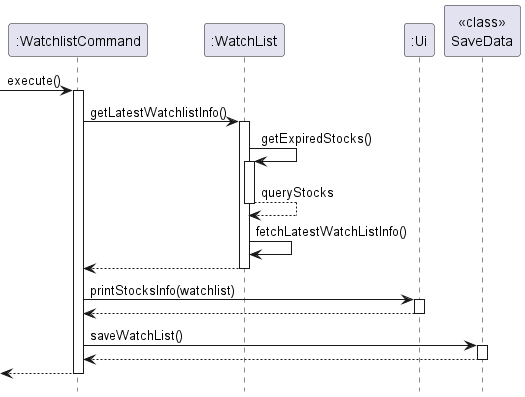

The diagram above was rendered by PlantUML. Its source (embedded in the PNG):
@startuml

participant ":WatchlistCommand" as WatchListCommand
participant ":WatchList" as WatchList
participant ":Ui" as Ui
participant "<<class>>\nSaveData" as SaveData

-> WatchListCommand: execute()
activate WatchListCommand
    WatchListCommand -> WatchList: getLatestWatchlistInfo()
    activate WatchList
        WatchList -> WatchList : getExpiredStocks()
        activate WatchList
        return queryStocks
        WatchList -> WatchList : fetchLatestWatchListInfo()
    return
    WatchListCommand -> Ui: printStocksInfo(watchlist)
    activate Ui
    return
    WatchListCommand -> SaveData: saveWatchList()
    activate SaveData
    return

return

hide footbox
@enduml